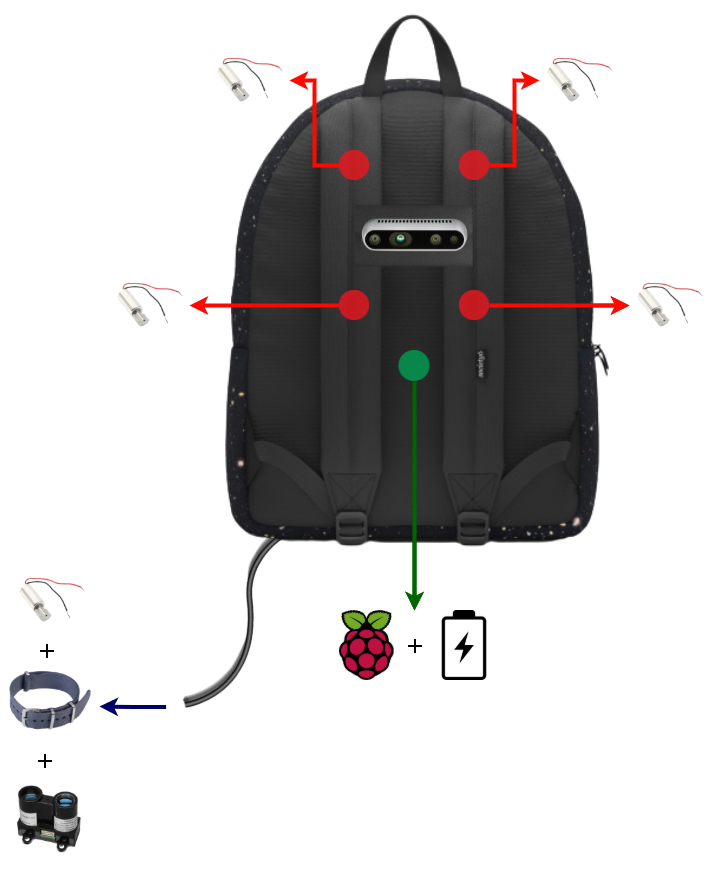

The diagram above was exported from draw.io. Its source (the exported page's mxGraphModel, read from the mxfile embedded in the PNG):
<mxGraphModel dx="1384" dy="655" grid="1" gridSize="10" guides="1" tooltips="1" connect="1" arrows="1" fold="1" page="1" pageScale="1" pageWidth="827" pageHeight="1169" math="0" shadow="0">
  <root>
    <mxCell id="0" />
    <mxCell id="1" parent="0" />
    <mxCell id="o6R2K7oyzW8aJhbaVBjM-35" value="" style="edgeStyle=orthogonalEdgeStyle;rounded=0;orthogonalLoop=1;jettySize=auto;html=1;fontSize=28;fontColor=#000000;targetPerimeterSpacing=0;strokeColor=#006600;strokeWidth=4;" edge="1" parent="1" source="o6R2K7oyzW8aJhbaVBjM-7" target="o6R2K7oyzW8aJhbaVBjM-34">
      <mxGeometry relative="1" as="geometry" />
    </mxCell>
    <mxCell id="o6R2K7oyzW8aJhbaVBjM-20" style="edgeStyle=orthogonalEdgeStyle;rounded=0;orthogonalLoop=1;jettySize=auto;html=1;exitX=0.5;exitY=1;exitDx=0;exitDy=0;strokeColor=#006600;targetPerimeterSpacing=0;strokeWidth=4;fontColor=#006600;" edge="1" parent="1" source="o6R2K7oyzW8aJhbaVBjM-19">
      <mxGeometry relative="1" as="geometry">
        <mxPoint x="440" y="475" as="sourcePoint" />
        <mxPoint x="435" y="650" as="targetPoint" />
        <Array as="points">
          <mxPoint x="435" y="640" />
        </Array>
      </mxGeometry>
    </mxCell>
    <mxCell id="o6R2K7oyzW8aJhbaVBjM-24" value="" style="group" vertex="1" connectable="0" parent="1">
      <mxGeometry x="345.00000000000006" y="650" width="179.99999999999994" height="70" as="geometry" />
    </mxCell>
    <mxCell id="o6R2K7oyzW8aJhbaVBjM-21" value="" style="shape=image;verticalLabelPosition=bottom;labelBackgroundColor=default;verticalAlign=top;aspect=fixed;imageAspect=0;image=https://o.remove.bg/downloads/0361822d-92b9-4798-b3f8-4dd9b900c4e2/image-removebg-preview.png;" vertex="1" parent="o6R2K7oyzW8aJhbaVBjM-24">
      <mxGeometry x="15" width="54.57" height="70" as="geometry" />
    </mxCell>
    <mxCell id="o6R2K7oyzW8aJhbaVBjM-22" value="" style="shape=image;verticalLabelPosition=bottom;labelBackgroundColor=default;verticalAlign=top;aspect=fixed;imageAspect=0;image=https://cdn-icons-png.flaticon.com/512/46/46518.png;" vertex="1" parent="o6R2K7oyzW8aJhbaVBjM-24">
      <mxGeometry x="104.99999999999994" width="70" height="70" as="geometry" />
    </mxCell>
    <mxCell id="o6R2K7oyzW8aJhbaVBjM-23" value="&lt;font color=&quot;#000000&quot; style=&quot;font-size: 28px&quot;&gt;+&lt;/font&gt;" style="text;html=1;align=center;verticalAlign=middle;resizable=0;points=[];autosize=1;strokeColor=none;fillColor=none;fontColor=#006600;" vertex="1" parent="o6R2K7oyzW8aJhbaVBjM-24">
      <mxGeometry x="74.99999999999994" y="25" width="30" height="20" as="geometry" />
    </mxCell>
    <mxCell id="o6R2K7oyzW8aJhbaVBjM-30" style="edgeStyle=orthogonalEdgeStyle;rounded=0;orthogonalLoop=1;jettySize=auto;html=1;exitX=1;exitY=0.5;exitDx=0;exitDy=0;strokeColor=#FF0800;targetPerimeterSpacing=0;strokeWidth=4;" edge="1" parent="1" source="o6R2K7oyzW8aJhbaVBjM-5" target="o6R2K7oyzW8aJhbaVBjM-25">
      <mxGeometry relative="1" as="geometry">
        <mxPoint x="400" y="380" as="sourcePoint" />
        <mxPoint x="250" y="380" as="targetPoint" />
      </mxGeometry>
    </mxCell>
    <mxCell id="o6R2K7oyzW8aJhbaVBjM-38" style="edgeStyle=orthogonalEdgeStyle;rounded=0;orthogonalLoop=1;jettySize=auto;html=1;exitX=0;exitY=1;exitDx=0;exitDy=0;fontSize=28;fontColor=#000000;targetPerimeterSpacing=0;strokeColor=#000066;strokeWidth=4;" edge="1" parent="1" source="o6R2K7oyzW8aJhbaVBjM-31">
      <mxGeometry relative="1" as="geometry">
        <mxPoint x="120" y="746" as="targetPoint" />
      </mxGeometry>
    </mxCell>
    <mxCell id="o6R2K7oyzW8aJhbaVBjM-31" value="" style="shape=image;verticalLabelPosition=bottom;labelBackgroundColor=default;verticalAlign=top;aspect=fixed;imageAspect=0;image=https://o.remove.bg/downloads/8963006f-d3ee-43ae-9c9d-b2d1e213681f/image-removebg-preview.png;rotation=30;" vertex="1" parent="1">
      <mxGeometry x="250" y="510" width="61.19" height="270" as="geometry" />
    </mxCell>
    <mxCell id="o6R2K7oyzW8aJhbaVBjM-34" value="" style="shape=image;verticalLabelPosition=bottom;labelBackgroundColor=default;verticalAlign=top;aspect=fixed;imageAspect=0;image=https://upload.wikimedia.org/wikipedia/commons/thumb/9/92/LACMTA_Circle_Red_Line.svg/1200px-LACMTA_Circle_Red_Line.svg.png;opacity=80;" vertex="1" parent="1">
      <mxGeometry x="250" y="330" width="30" height="30" as="geometry" />
    </mxCell>
    <mxCell id="o6R2K7oyzW8aJhbaVBjM-1" value="" style="shape=image;verticalLabelPosition=bottom;labelBackgroundColor=default;verticalAlign=top;aspect=fixed;imageAspect=0;image=https://o.remove.bg/downloads/ecbc48eb-eacc-44de-9269-802e01847cfd/image-removebg-preview.png;" vertex="1" parent="1">
      <mxGeometry x="140" y="40" width="590" height="590" as="geometry" />
    </mxCell>
    <mxCell id="o6R2K7oyzW8aJhbaVBjM-3" value="" style="shape=image;verticalLabelPosition=bottom;labelBackgroundColor=default;verticalAlign=top;aspect=fixed;imageAspect=0;image=https://o.remove.bg/downloads/be1c2ab5-3dc7-400c-b9fc-94bae04d873d/image-removebg-preview.png;" vertex="1" parent="1">
      <mxGeometry x="230" y="80" width="80" height="80" as="geometry" />
    </mxCell>
    <mxCell id="o6R2K7oyzW8aJhbaVBjM-11" style="edgeStyle=orthogonalEdgeStyle;rounded=0;orthogonalLoop=1;jettySize=auto;html=1;exitX=0;exitY=0.5;exitDx=0;exitDy=0;entryX=1;entryY=0.5;entryDx=0;entryDy=0;strokeColor=#FF0800;targetPerimeterSpacing=0;strokeWidth=4;" edge="1" parent="1" source="o6R2K7oyzW8aJhbaVBjM-4" target="o6R2K7oyzW8aJhbaVBjM-3">
      <mxGeometry relative="1" as="geometry" />
    </mxCell>
    <mxCell id="o6R2K7oyzW8aJhbaVBjM-4" value="" style="shape=image;verticalLabelPosition=bottom;labelBackgroundColor=default;verticalAlign=top;aspect=fixed;imageAspect=0;image=https://upload.wikimedia.org/wikipedia/commons/thumb/9/92/LACMTA_Circle_Red_Line.svg/1200px-LACMTA_Circle_Red_Line.svg.png;opacity=80;" vertex="1" parent="1">
      <mxGeometry x="360" y="190" width="30" height="30" as="geometry" />
    </mxCell>
    <mxCell id="o6R2K7oyzW8aJhbaVBjM-5" value="" style="shape=image;verticalLabelPosition=bottom;labelBackgroundColor=default;verticalAlign=top;aspect=fixed;imageAspect=0;image=https://upload.wikimedia.org/wikipedia/commons/thumb/9/92/LACMTA_Circle_Red_Line.svg/1200px-LACMTA_Circle_Red_Line.svg.png;opacity=80;" vertex="1" parent="1">
      <mxGeometry x="480" y="330" width="30" height="30" as="geometry" />
    </mxCell>
    <mxCell id="o6R2K7oyzW8aJhbaVBjM-6" value="" style="shape=image;verticalLabelPosition=bottom;labelBackgroundColor=default;verticalAlign=top;aspect=fixed;imageAspect=0;image=https://upload.wikimedia.org/wikipedia/commons/thumb/9/92/LACMTA_Circle_Red_Line.svg/1200px-LACMTA_Circle_Red_Line.svg.png;opacity=80;" vertex="1" parent="1">
      <mxGeometry x="480" y="190" width="30" height="30" as="geometry" />
    </mxCell>
    <mxCell id="o6R2K7oyzW8aJhbaVBjM-7" value="" style="shape=image;verticalLabelPosition=bottom;labelBackgroundColor=default;verticalAlign=top;aspect=fixed;imageAspect=0;image=https://upload.wikimedia.org/wikipedia/commons/thumb/9/92/LACMTA_Circle_Red_Line.svg/1200px-LACMTA_Circle_Red_Line.svg.png;opacity=80;" vertex="1" parent="1">
      <mxGeometry x="360" y="330" width="30" height="30" as="geometry" />
    </mxCell>
    <mxCell id="o6R2K7oyzW8aJhbaVBjM-12" style="edgeStyle=orthogonalEdgeStyle;rounded=0;orthogonalLoop=1;jettySize=auto;html=1;exitX=1;exitY=0.5;exitDx=0;exitDy=0;entryX=0;entryY=0.5;entryDx=0;entryDy=0;strokeColor=#FF0800;targetPerimeterSpacing=0;strokeWidth=4;" edge="1" parent="1" source="o6R2K7oyzW8aJhbaVBjM-6" target="o6R2K7oyzW8aJhbaVBjM-13">
      <mxGeometry relative="1" as="geometry">
        <mxPoint x="600" y="195" as="sourcePoint" />
        <mxPoint x="550" y="110" as="targetPoint" />
      </mxGeometry>
    </mxCell>
    <mxCell id="o6R2K7oyzW8aJhbaVBjM-13" value="" style="shape=image;verticalLabelPosition=bottom;labelBackgroundColor=default;verticalAlign=top;aspect=fixed;imageAspect=0;image=https://o.remove.bg/downloads/be1c2ab5-3dc7-400c-b9fc-94bae04d873d/image-removebg-preview.png;" vertex="1" parent="1">
      <mxGeometry x="560" y="80" width="80" height="80" as="geometry" />
    </mxCell>
    <mxCell id="o6R2K7oyzW8aJhbaVBjM-19" value="" style="shape=image;verticalLabelPosition=bottom;labelBackgroundColor=default;verticalAlign=top;aspect=fixed;imageAspect=0;image=https://o.remove.bg/downloads/0db46eb1-0475-45ba-9cde-18f0a2e61855/image-removebg-preview.png;opacity=80;" vertex="1" parent="1">
      <mxGeometry x="419.5" y="390" width="31" height="31" as="geometry" />
    </mxCell>
    <mxCell id="o6R2K7oyzW8aJhbaVBjM-25" value="" style="shape=image;verticalLabelPosition=bottom;labelBackgroundColor=default;verticalAlign=top;aspect=fixed;imageAspect=0;image=https://o.remove.bg/downloads/be1c2ab5-3dc7-400c-b9fc-94bae04d873d/image-removebg-preview.png;" vertex="1" parent="1">
      <mxGeometry x="650" y="305" width="80" height="80" as="geometry" />
    </mxCell>
    <mxCell id="o6R2K7oyzW8aJhbaVBjM-26" value="" style="shape=image;verticalLabelPosition=bottom;labelBackgroundColor=default;verticalAlign=top;aspect=fixed;imageAspect=0;image=https://o.remove.bg/downloads/be1c2ab5-3dc7-400c-b9fc-94bae04d873d/image-removebg-preview.png;" vertex="1" parent="1">
      <mxGeometry x="130" y="305" width="80" height="80" as="geometry" />
    </mxCell>
    <mxCell id="o6R2K7oyzW8aJhbaVBjM-29" style="edgeStyle=orthogonalEdgeStyle;rounded=0;orthogonalLoop=1;jettySize=auto;html=1;exitX=0;exitY=0.5;exitDx=0;exitDy=0;entryX=1;entryY=0.5;entryDx=0;entryDy=0;strokeColor=#FF0800;targetPerimeterSpacing=0;strokeWidth=4;" edge="1" parent="1" source="o6R2K7oyzW8aJhbaVBjM-7" target="o6R2K7oyzW8aJhbaVBjM-26">
      <mxGeometry relative="1" as="geometry">
        <mxPoint x="345" y="345" as="sourcePoint" />
        <mxPoint x="295" y="260" as="targetPoint" />
      </mxGeometry>
    </mxCell>
    <mxCell id="o6R2K7oyzW8aJhbaVBjM-32" style="edgeStyle=orthogonalEdgeStyle;rounded=0;orthogonalLoop=1;jettySize=auto;html=1;exitX=0.5;exitY=1;exitDx=0;exitDy=0;strokeColor=#006600;targetPerimeterSpacing=0;strokeWidth=4;fontColor=#006600;" edge="1" parent="1">
      <mxGeometry relative="1" as="geometry">
        <mxPoint x="435" y="421" as="sourcePoint" />
        <mxPoint x="435" y="650" as="targetPoint" />
        <Array as="points">
          <mxPoint x="435" y="640" />
        </Array>
      </mxGeometry>
    </mxCell>
    <mxCell id="o6R2K7oyzW8aJhbaVBjM-33" style="edgeStyle=orthogonalEdgeStyle;rounded=0;orthogonalLoop=1;jettySize=auto;html=1;exitX=1;exitY=0.5;exitDx=0;exitDy=0;strokeColor=#FF0800;targetPerimeterSpacing=0;strokeWidth=4;" edge="1" parent="1">
      <mxGeometry relative="1" as="geometry">
        <mxPoint x="510" y="345" as="sourcePoint" />
        <mxPoint x="650" y="345" as="targetPoint" />
      </mxGeometry>
    </mxCell>
    <mxCell id="o6R2K7oyzW8aJhbaVBjM-53" value="" style="shape=image;verticalLabelPosition=bottom;labelBackgroundColor=default;verticalAlign=top;aspect=fixed;imageAspect=0;image=https://o.remove.bg/downloads/b7f36d5b-c788-4bbb-8266-01ad2d279f32/realsense-removebg-preview.png;" vertex="1" parent="1">
      <mxGeometry x="376.96" y="250" width="116.07" height="50" as="geometry" />
    </mxCell>
    <mxCell id="o6R2K7oyzW8aJhbaVBjM-59" value="" style="group" vertex="1" connectable="0" parent="1">
      <mxGeometry x="21.06" y="600" width="100" height="310" as="geometry" />
    </mxCell>
    <mxCell id="o6R2K7oyzW8aJhbaVBjM-56" value="&lt;font color=&quot;#000000&quot; style=&quot;font-size: 28px&quot;&gt;+&lt;/font&gt;" style="text;html=1;align=center;verticalAlign=middle;resizable=0;points=[];autosize=1;strokeColor=none;fillColor=none;fontColor=#006600;" vertex="1" parent="o6R2K7oyzW8aJhbaVBjM-59">
      <mxGeometry x="28.94" y="190" width="30" height="20" as="geometry" />
    </mxCell>
    <mxCell id="o6R2K7oyzW8aJhbaVBjM-57" value="" style="group" vertex="1" connectable="0" parent="o6R2K7oyzW8aJhbaVBjM-59">
      <mxGeometry width="100" height="310" as="geometry" />
    </mxCell>
    <mxCell id="o6R2K7oyzW8aJhbaVBjM-50" value="" style="group" vertex="1" connectable="0" parent="o6R2K7oyzW8aJhbaVBjM-57">
      <mxGeometry x="8.940000000000001" width="82.11" height="170" as="geometry" />
    </mxCell>
    <mxCell id="o6R2K7oyzW8aJhbaVBjM-39" value="" style="shape=image;verticalLabelPosition=bottom;labelBackgroundColor=default;verticalAlign=top;aspect=fixed;imageAspect=0;image=https://o.remove.bg/downloads/be1c2ab5-3dc7-400c-b9fc-94bae04d873d/image-removebg-preview.png;" vertex="1" parent="o6R2K7oyzW8aJhbaVBjM-50">
      <mxGeometry x="2.1099999999999994" width="80" height="80" as="geometry" />
    </mxCell>
    <mxCell id="o6R2K7oyzW8aJhbaVBjM-41" value="&lt;font color=&quot;#000000&quot; style=&quot;font-size: 28px&quot;&gt;+&lt;/font&gt;" style="text;html=1;align=center;verticalAlign=middle;resizable=0;points=[];autosize=1;strokeColor=none;fillColor=none;fontColor=#006600;" vertex="1" parent="o6R2K7oyzW8aJhbaVBjM-50">
      <mxGeometry x="22.11" y="80" width="30" height="20" as="geometry" />
    </mxCell>
    <mxCell id="o6R2K7oyzW8aJhbaVBjM-42" value="" style="shape=image;verticalLabelPosition=bottom;labelBackgroundColor=default;verticalAlign=top;aspect=fixed;imageAspect=0;image=https://o.remove.bg/downloads/7b3e76f8-45e0-4113-9a12-5b44228c59c7/61wf7S7gpML._AC_SX569_-removebg-preview.png;" vertex="1" parent="o6R2K7oyzW8aJhbaVBjM-50">
      <mxGeometry y="110" width="82.11" height="60" as="geometry" />
    </mxCell>
    <mxCell id="o6R2K7oyzW8aJhbaVBjM-55" value="" style="shape=image;verticalLabelPosition=bottom;labelBackgroundColor=default;verticalAlign=top;aspect=fixed;imageAspect=0;image=https://o.remove.bg/downloads/c084c06b-b56b-41df-9260-100937332173/image-removebg-preview.png;" vertex="1" parent="o6R2K7oyzW8aJhbaVBjM-57">
      <mxGeometry x="8.94" y="220" width="80" height="80" as="geometry" />
    </mxCell>
  </root>
</mxGraphModel>